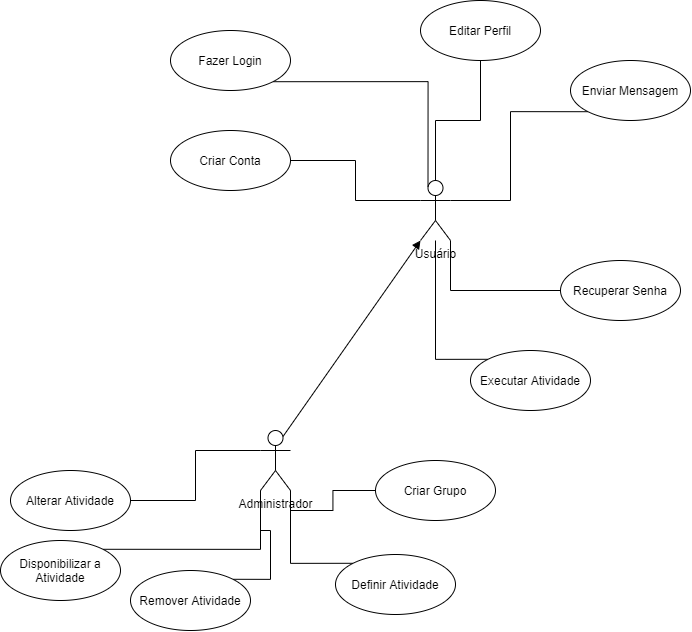

The diagram above was exported from draw.io. Its source (the exported page's mxGraphModel, read from the mxfile embedded in the PNG):
<mxGraphModel dx="2251" dy="1998" grid="1" gridSize="10" guides="1" tooltips="1" connect="0" arrows="1" fold="1" page="1" pageScale="1" pageWidth="827" pageHeight="1169" math="0" shadow="0">
  <root>
    <mxCell id="0" />
    <mxCell id="1" parent="0" />
    <mxCell id="uAE5MJ8TDRGMCndZjB56-37" style="edgeStyle=orthogonalEdgeStyle;rounded=0;orthogonalLoop=1;jettySize=auto;html=1;exitX=0.5;exitY=0;exitDx=0;exitDy=0;exitPerimeter=0;entryX=0.5;entryY=1;entryDx=0;entryDy=0;endArrow=none;endFill=0;" parent="1" source="uAE5MJ8TDRGMCndZjB56-1" target="uAE5MJ8TDRGMCndZjB56-13" edge="1">
      <mxGeometry relative="1" as="geometry" />
    </mxCell>
    <mxCell id="uAE5MJ8TDRGMCndZjB56-1" value="Usuário" style="shape=umlActor;verticalLabelPosition=bottom;verticalAlign=top;html=1;" parent="1" vertex="1">
      <mxGeometry x="90" y="150" width="30" height="60" as="geometry" />
    </mxCell>
    <mxCell id="uAE5MJ8TDRGMCndZjB56-38" style="edgeStyle=orthogonalEdgeStyle;rounded=0;orthogonalLoop=1;jettySize=auto;html=1;exitX=1;exitY=1;exitDx=0;exitDy=0;entryX=0.25;entryY=0.1;entryDx=0;entryDy=0;entryPerimeter=0;endArrow=none;endFill=0;" parent="1" source="uAE5MJ8TDRGMCndZjB56-5" target="uAE5MJ8TDRGMCndZjB56-1" edge="1">
      <mxGeometry relative="1" as="geometry" />
    </mxCell>
    <mxCell id="uAE5MJ8TDRGMCndZjB56-5" value="Fazer Login" style="ellipse;whiteSpace=wrap;html=1;" parent="1" vertex="1">
      <mxGeometry x="-160" width="120" height="60" as="geometry" />
    </mxCell>
    <mxCell id="uAE5MJ8TDRGMCndZjB56-36" style="edgeStyle=orthogonalEdgeStyle;rounded=0;orthogonalLoop=1;jettySize=auto;html=1;exitX=1;exitY=0.5;exitDx=0;exitDy=0;entryX=0;entryY=0.3333333333333333;entryDx=0;entryDy=0;entryPerimeter=0;endArrow=none;endFill=0;" parent="1" source="uAE5MJ8TDRGMCndZjB56-6" target="uAE5MJ8TDRGMCndZjB56-1" edge="1">
      <mxGeometry relative="1" as="geometry" />
    </mxCell>
    <mxCell id="uAE5MJ8TDRGMCndZjB56-6" value="Criar Conta" style="ellipse;whiteSpace=wrap;html=1;" parent="1" vertex="1">
      <mxGeometry x="-160" y="100" width="120" height="60" as="geometry" />
    </mxCell>
    <mxCell id="uAE5MJ8TDRGMCndZjB56-11" style="edgeStyle=orthogonalEdgeStyle;rounded=0;orthogonalLoop=1;jettySize=auto;html=1;exitX=0;exitY=0.5;exitDx=0;exitDy=0;entryX=1;entryY=1;entryDx=0;entryDy=0;entryPerimeter=0;endArrow=none;endFill=0;" parent="1" source="uAE5MJ8TDRGMCndZjB56-7" target="uAE5MJ8TDRGMCndZjB56-1" edge="1">
      <mxGeometry relative="1" as="geometry" />
    </mxCell>
    <mxCell id="uAE5MJ8TDRGMCndZjB56-7" value="Recuperar Senha" style="ellipse;whiteSpace=wrap;html=1;" parent="1" vertex="1">
      <mxGeometry x="230" y="230" width="120" height="60" as="geometry" />
    </mxCell>
    <mxCell id="uAE5MJ8TDRGMCndZjB56-20" style="edgeStyle=orthogonalEdgeStyle;rounded=0;orthogonalLoop=1;jettySize=auto;html=1;exitX=0;exitY=0;exitDx=0;exitDy=0;endArrow=none;endFill=0;" parent="1" source="uAE5MJ8TDRGMCndZjB56-12" target="uAE5MJ8TDRGMCndZjB56-1" edge="1">
      <mxGeometry relative="1" as="geometry" />
    </mxCell>
    <mxCell id="uAE5MJ8TDRGMCndZjB56-12" value="Executar Atividade" style="ellipse;whiteSpace=wrap;html=1;" parent="1" vertex="1">
      <mxGeometry x="140" y="320" width="120" height="60" as="geometry" />
    </mxCell>
    <mxCell id="uAE5MJ8TDRGMCndZjB56-13" value="Editar Perfil" style="ellipse;whiteSpace=wrap;html=1;" parent="1" vertex="1">
      <mxGeometry x="90" y="-30" width="120" height="60" as="geometry" />
    </mxCell>
    <mxCell id="uAE5MJ8TDRGMCndZjB56-39" style="edgeStyle=orthogonalEdgeStyle;rounded=0;orthogonalLoop=1;jettySize=auto;html=1;exitX=0;exitY=1;exitDx=0;exitDy=0;entryX=1;entryY=0.3333333333333333;entryDx=0;entryDy=0;entryPerimeter=0;endArrow=none;endFill=0;" parent="1" source="uAE5MJ8TDRGMCndZjB56-14" target="uAE5MJ8TDRGMCndZjB56-1" edge="1">
      <mxGeometry relative="1" as="geometry" />
    </mxCell>
    <mxCell id="uAE5MJ8TDRGMCndZjB56-14" value="Enviar Mensagem" style="ellipse;whiteSpace=wrap;html=1;" parent="1" vertex="1">
      <mxGeometry x="240" y="30" width="120" height="60" as="geometry" />
    </mxCell>
    <mxCell id="uAE5MJ8TDRGMCndZjB56-15" value="Criar Grupo" style="ellipse;whiteSpace=wrap;html=1;" parent="1" vertex="1">
      <mxGeometry x="45" y="430" width="120" height="60" as="geometry" />
    </mxCell>
    <mxCell id="uAE5MJ8TDRGMCndZjB56-26" style="edgeStyle=orthogonalEdgeStyle;rounded=0;orthogonalLoop=1;jettySize=auto;html=1;exitX=1;exitY=1;exitDx=0;exitDy=0;exitPerimeter=0;entryX=0;entryY=0.5;entryDx=0;entryDy=0;endArrow=none;endFill=0;" parent="1" source="uAE5MJ8TDRGMCndZjB56-16" target="uAE5MJ8TDRGMCndZjB56-15" edge="1">
      <mxGeometry relative="1" as="geometry" />
    </mxCell>
    <mxCell id="uAE5MJ8TDRGMCndZjB56-47" style="edgeStyle=none;rounded=0;orthogonalLoop=1;jettySize=auto;html=1;exitX=0.75;exitY=0.1;exitDx=0;exitDy=0;exitPerimeter=0;entryX=0;entryY=1;entryDx=0;entryDy=0;entryPerimeter=0;endArrow=block;endFill=1;strokeColor=#000000;" parent="1" source="uAE5MJ8TDRGMCndZjB56-16" target="uAE5MJ8TDRGMCndZjB56-1" edge="1">
      <mxGeometry relative="1" as="geometry" />
    </mxCell>
    <mxCell id="uAE5MJ8TDRGMCndZjB56-16" value="Administrador" style="shape=umlActor;verticalLabelPosition=bottom;verticalAlign=top;html=1;" parent="1" vertex="1">
      <mxGeometry x="-70" y="400" width="30" height="60" as="geometry" />
    </mxCell>
    <mxCell id="uAE5MJ8TDRGMCndZjB56-42" style="edgeStyle=orthogonalEdgeStyle;rounded=0;orthogonalLoop=1;jettySize=auto;html=1;exitX=1;exitY=0;exitDx=0;exitDy=0;entryX=0;entryY=1;entryDx=0;entryDy=0;entryPerimeter=0;endArrow=none;endFill=0;" parent="1" source="uAE5MJ8TDRGMCndZjB56-23" target="uAE5MJ8TDRGMCndZjB56-16" edge="1">
      <mxGeometry relative="1" as="geometry" />
    </mxCell>
    <mxCell id="uAE5MJ8TDRGMCndZjB56-23" value="Disponibilizar a Atividade" style="ellipse;whiteSpace=wrap;html=1;" parent="1" vertex="1">
      <mxGeometry x="-330" y="510" width="120" height="60" as="geometry" />
    </mxCell>
    <mxCell id="uAE5MJ8TDRGMCndZjB56-33" style="edgeStyle=orthogonalEdgeStyle;rounded=0;orthogonalLoop=1;jettySize=auto;html=1;exitX=1;exitY=0.5;exitDx=0;exitDy=0;entryX=0;entryY=0.3333333333333333;entryDx=0;entryDy=0;entryPerimeter=0;endArrow=none;endFill=0;" parent="1" source="uAE5MJ8TDRGMCndZjB56-28" target="uAE5MJ8TDRGMCndZjB56-16" edge="1">
      <mxGeometry relative="1" as="geometry" />
    </mxCell>
    <mxCell id="uAE5MJ8TDRGMCndZjB56-28" value="Alterar Atividade" style="ellipse;whiteSpace=wrap;html=1;" parent="1" vertex="1">
      <mxGeometry x="-320" y="440" width="120" height="60" as="geometry" />
    </mxCell>
    <mxCell id="uAE5MJ8TDRGMCndZjB56-32" style="edgeStyle=orthogonalEdgeStyle;rounded=0;orthogonalLoop=1;jettySize=auto;html=1;exitX=1;exitY=0;exitDx=0;exitDy=0;entryX=0;entryY=1;entryDx=0;entryDy=0;entryPerimeter=0;endArrow=none;endFill=0;" parent="1" source="uAE5MJ8TDRGMCndZjB56-29" target="uAE5MJ8TDRGMCndZjB56-16" edge="1">
      <mxGeometry relative="1" as="geometry" />
    </mxCell>
    <mxCell id="uAE5MJ8TDRGMCndZjB56-29" value="Remover Atividade" style="ellipse;whiteSpace=wrap;html=1;" parent="1" vertex="1">
      <mxGeometry x="-200" y="540" width="120" height="60" as="geometry" />
    </mxCell>
    <mxCell id="uAE5MJ8TDRGMCndZjB56-44" style="edgeStyle=orthogonalEdgeStyle;rounded=0;orthogonalLoop=1;jettySize=auto;html=1;exitX=0;exitY=0;exitDx=0;exitDy=0;entryX=1;entryY=1;entryDx=0;entryDy=0;entryPerimeter=0;endArrow=none;endFill=0;" parent="1" source="uAE5MJ8TDRGMCndZjB56-30" target="uAE5MJ8TDRGMCndZjB56-16" edge="1">
      <mxGeometry relative="1" as="geometry" />
    </mxCell>
    <mxCell id="uAE5MJ8TDRGMCndZjB56-30" value="Definir Atividade" style="ellipse;whiteSpace=wrap;html=1;" parent="1" vertex="1">
      <mxGeometry x="5" y="524" width="120" height="60" as="geometry" />
    </mxCell>
  </root>
</mxGraphModel>